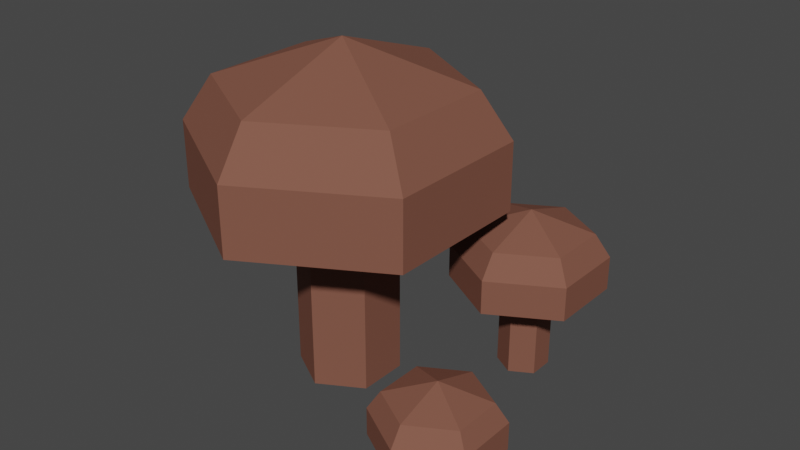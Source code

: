 # Source: SM_Prop_Mushroom_Natural_Group.blend  (saved by Blender 3.1.7; exported with 4.5.12 LTS)
import bpy
from mathutils import Matrix  # noqa: F401  (used for matrix-valued properties, if any)

bpy.ops.wm.read_factory_settings(use_empty=True)
scene = bpy.context.scene
scene.name = 'Scene'

# ---- collections
col_collection = bpy.data.collections.new('Collection'); scene.collection.children.link(col_collection)

# ---- materials (node trees are filled in below, after node groups)
mat_m_basic_fungi = bpy.data.materials.new('M_Basic_Fungi')
mat_m_basic_fungi.alpha_threshold = 0.0
mat_m_basic_fungi.use_transparent_shadow = False
mat_m_basic_fungi.line_color = (0.0, 0.0, 0.0, 1.0)

# ---- material node trees
mat_m_basic_fungi.use_nodes = True; mat_m_basic_fungi.node_tree.nodes.clear()
_N = mat_m_basic_fungi.node_tree.nodes; _L = mat_m_basic_fungi.node_tree.links
n0 = _N.new('ShaderNodeOutputMaterial'); n0.name = 'Material Output'; n0.location = (300, 300)
n1 = _N.new('ShaderNodeBsdfPrincipled'); n1.name = 'Principled BSDF'; n1.location = (10, 300)
n1.distribution = 'GGX'
n1.subsurface_method = 'RANDOM_WALK_SKIN'
n1.inputs[0].default_value = (0.2138, 0.08785, 0.06021, 1.0)
n1.inputs[2].default_value = 0.75
n1.inputs[3].default_value = 1.45
n1.inputs[13].default_value = 0.1
n1.inputs[27].default_value = (0.0, 0.0, 0.0, 1.0)
n1.inputs[28].default_value = 1.0
_L.new(n1.outputs[0], n0.inputs[0])
n0.is_active_output = True

# ---- world
world_world = bpy.data.worlds.new('World'); scene.world = world_world
world_world.use_nodes = True; world_world.node_tree.nodes.clear()
_N = world_world.node_tree.nodes; _L = world_world.node_tree.links
n0 = _N.new('ShaderNodeOutputWorld'); n0.name = 'World Output'; n0.location = (300, 300)
n1 = _N.new('ShaderNodeBackground'); n1.name = 'Background'; n1.location = (10, 300)
n1.inputs[0].default_value = (0.05088, 0.05088, 0.05088, 1.0)
_L.new(n1.outputs[0], n0.inputs[0])
n0.is_active_output = True
world_world.color = (0.05088, 0.05088, 0.05088)
world_world.use_sun_shadow = False
world_world.sun_shadow_jitter_overblur = 0.0

# ---- meshes
me_cylinder = bpy.data.meshes.new('Cylinder')
me_cylinder.from_pydata([(0.0, 0.25, 0.0), (0.0, 0.25, 1.0), (0.2165, 0.125, 0.0), (0.2165, 0.125, 1.0), (0.2165, -0.125, 0.0), (0.2165, -0.125, 1.0), (-2.186e-08, -0.25, 0.0), (-2.186e-08, -0.25, 1.0), (-0.2165, -0.125, 0.0), (-0.2165, -0.125, 1.0), (-0.2165, 0.125, 0.0), (-0.2165, 0.125, 1.0), (9.934e-09, 0.75, 0.886), (0.6495, 0.375, 0.886), (0.6495, -0.375, 0.886), (-5.563e-08, -0.75, 0.886), (-0.6495, -0.375, 0.886), (-0.6495, 0.375, 0.886), (9.934e-09, 0.75, 1.225), (0.6495, 0.375, 1.225), (0.6495, -0.375, 1.225), (-5.563e-08, -0.75, 1.225), (-0.6495, -0.375, 1.225), (-0.6495, 0.375, 1.225), (7.947e-09, 0.6, 1.452), (0.5196, 0.3, 1.452), (0.5196, -0.3, 1.452), (-4.451e-08, -0.6, 1.452), (-0.5196, -0.3, 1.452), (-0.5196, 0.3, 1.452), (0.0, -1.987e-08, 1.658), (0.6491, 0.6769, 2.98e-08), (0.6491, 0.6769, 0.5), (0.7573, 0.6144, 2.98e-08), (0.7573, 0.6144, 0.5), (0.7573, 0.4894, 2.98e-08), (0.7573, 0.4894, 0.5), (0.6491, 0.4269, 2.98e-08), (0.6491, 0.4269, 0.5), (0.5408, 0.4894, 2.98e-08), (0.5408, 0.4894, 0.5), (0.5408, 0.6144, 2.98e-08), (0.5408, 0.6144, 0.5), (0.6491, 0.9269, 0.443), (0.9738, 0.7394, 0.443), (0.9738, 0.3644, 0.443), (0.6491, 0.1769, 0.443), (0.3243, 0.3644, 0.443), (0.3243, 0.7394, 0.443), (0.6491, 0.9269, 0.6123), (0.9738, 0.7394, 0.6123), (0.9738, 0.3644, 0.6123), (0.6491, 0.1769, 0.6123), (0.3243, 0.3644, 0.6123), (0.3243, 0.7394, 0.6123), (0.6491, 0.8519, 0.7262), (0.9089, 0.7019, 0.7262), (0.9089, 0.4019, 0.7262), (0.6491, 0.2519, 0.7262), (0.3893, 0.4019, 0.7262), (0.3893, 0.7019, 0.7262), (0.6491, 0.5519, 0.8288), (0.9774, -0.4675, 2.98e-08), (0.9774, -0.4675, 0.375), (1.059, -0.5143, 2.98e-08), (1.059, -0.5143, 0.375), (1.059, -0.6081, 2.98e-08), (1.059, -0.6081, 0.375), (0.9774, -0.655, 2.98e-08), (0.9774, -0.655, 0.375), (0.8962, -0.6081, 2.98e-08), (0.8962, -0.6081, 0.375), (0.8962, -0.5143, 2.98e-08), (0.8962, -0.5143, 0.375), (0.9774, -0.28, 0.3322), (1.221, -0.4206, 0.3322), (1.221, -0.7018, 0.3322), (0.9774, -0.8425, 0.3322), (0.7338, -0.7018, 0.3322), (0.7338, -0.4206, 0.3322), (0.9774, -0.28, 0.4592), (1.221, -0.4206, 0.4592), (1.221, -0.7018, 0.4592), (0.9774, -0.8425, 0.4592), (0.7338, -0.7018, 0.4592), (0.7338, -0.4206, 0.4592), (0.9774, -0.3362, 0.5447), (1.172, -0.4487, 0.5447), (1.172, -0.6737, 0.5447), (0.9774, -0.7862, 0.5447), (0.7825, -0.6737, 0.5447), (0.7825, -0.4487, 0.5447), (0.9774, -0.5612, 0.6216)], [], [(0, 1, 3, 2), (2, 3, 5, 4), (4, 5, 7, 6), (6, 7, 9, 8), (1, 11, 17, 12), (8, 9, 11, 10), (10, 11, 1, 0), (0, 2, 4, 6, 8, 10), (9, 7, 15, 16), (5, 3, 13, 14), (11, 9, 16, 17), (3, 1, 12, 13), (7, 5, 14, 15), (17, 16, 22, 23), (15, 14, 20, 21), (13, 12, 18, 19), (12, 17, 23, 18), (16, 15, 21, 22), (14, 13, 19, 20), (18, 23, 29, 24), (22, 21, 27, 28), (20, 19, 25, 26), (23, 22, 28, 29), (21, 20, 26, 27), (19, 18, 24, 25), (28, 27, 30), (26, 25, 30), (29, 28, 30), (27, 26, 30), (25, 24, 30), (24, 29, 30), (31, 32, 34, 33), (33, 34, 36, 35), (35, 36, 38, 37), (37, 38, 40, 39), (32, 42, 48, 43), (39, 40, 42, 41), (41, 42, 32, 31), (31, 33, 35, 37, 39, 41), (40, 38, 46, 47), (36, 34, 44, 45), (42, 40, 47, 48), (34, 32, 43, 44), (38, 36, 45, 46), (48, 47, 53, 54), (46, 45, 51, 52), (44, 43, 49, 50), (43, 48, 54, 49), (47, 46, 52, 53), (45, 44, 50, 51), (49, 54, 60, 55), (53, 52, 58, 59), (51, 50, 56, 57), (54, 53, 59, 60), (52, 51, 57, 58), (50, 49, 55, 56), (59, 58, 61), (57, 56, 61), (60, 59, 61), (58, 57, 61), (56, 55, 61), (55, 60, 61), (62, 63, 65, 64), (64, 65, 67, 66), (66, 67, 69, 68), (68, 69, 71, 70), (63, 73, 79, 74), (70, 71, 73, 72), (72, 73, 63, 62), (62, 64, 66, 68, 70, 72), (71, 69, 77, 78), (67, 65, 75, 76), (73, 71, 78, 79), (65, 63, 74, 75), (69, 67, 76, 77), (79, 78, 84, 85), (77, 76, 82, 83), (75, 74, 80, 81), (74, 79, 85, 80), (78, 77, 83, 84), (76, 75, 81, 82), (80, 85, 91, 86), (84, 83, 89, 90), (82, 81, 87, 88), (85, 84, 90, 91), (83, 82, 88, 89), (81, 80, 86, 87), (90, 89, 92), (88, 87, 92), (91, 90, 92), (89, 88, 92), (87, 86, 92), (86, 91, 92)])
_uv = me_cylinder.uv_layers.new(name='UVMap')
_uv.uv.foreach_set('vector', [1.0, 0.5, 1.0, 1.0, 0.8333, 1.0, 0.8333, 0.5, 0.8333, 0.5, 0.8333, 1.0, 0.6667, 1.0, 0.6667, 0.5, 0.6667, 0.5, 0.6667, 1.0, 0.5, 1.0, 0.5, 0.5, 0.5, 0.5, 0.5, 1.0, 0.3333, 1.0, 0.3333, 0.5, -8.941e-08, 1.0, 0.1667, 1.0, 0.1667, 1.0, -8.941e-08, 1.0, 0.3333, 0.5, 0.3333, 1.0, 0.1667, 1.0, 0.1667, 0.5, 0.1667, 0.5, 0.1667, 1.0, -8.941e-08, 1.0, -8.941e-08, 0.5, 0.75, 0.49, 0.9578, 0.37, 0.9578, 0.13, 0.75, 0.01, 0.5422, 0.13, 0.5422, 0.37, 0.3333, 1.0, 0.5, 1.0, 0.5, 1.0, 0.3333, 1.0, 0.6667, 1.0, 0.8333, 1.0, 0.8333, 1.0, 0.6667, 1.0, 0.1667, 1.0, 0.3333, 1.0, 0.3333, 1.0, 0.1667, 1.0, 0.8333, 1.0, 1.0, 1.0, 1.0, 1.0, 0.8333, 1.0, 0.5, 1.0, 0.6667, 1.0, 0.6667, 1.0, 0.5, 1.0, 0.1667, 1.0, 0.3333, 1.0, 0.3333, 1.0, 0.1667, 1.0, 0.5, 1.0, 0.6667, 1.0, 0.6667, 1.0, 0.5, 1.0, 0.8333, 1.0, 1.0, 1.0, 1.0, 1.0, 0.8333, 1.0, -8.941e-08, 1.0, 0.1667, 1.0, 0.1667, 1.0, -8.941e-08, 1.0, 0.3333, 1.0, 0.5, 1.0, 0.5, 1.0, 0.3333, 1.0, 0.6667, 1.0, 0.8333, 1.0, 0.8333, 1.0, 0.6667, 1.0, -8.941e-08, 1.0, 0.1667, 1.0, 0.1667, 1.0, -8.941e-08, 1.0, 0.3333, 1.0, 0.5, 1.0, 0.5, 1.0, 0.3333, 1.0, 0.6667, 1.0, 0.8333, 1.0, 0.8333, 1.0, 0.6667, 1.0, 0.1667, 1.0, 0.3333, 1.0, 0.3333, 1.0, 0.1667, 1.0, 0.5, 1.0, 0.6667, 1.0, 0.6667, 1.0, 0.5, 1.0, 0.8333, 1.0, 1.0, 1.0, 1.0, 1.0, 0.8333, 1.0, 0.3333, 1.0, 0.5, 1.0, 0.3333, 1.0, 0.6667, 1.0, 0.8333, 1.0, 0.6667, 1.0, 0.1667, 1.0, 0.3333, 1.0, 0.1667, 1.0, 0.5, 1.0, 0.6667, 1.0, 0.5, 1.0, 0.8333, 1.0, 1.0, 1.0, 0.8333, 1.0, -8.941e-08, 1.0, 0.1667, 1.0, -8.941e-08, 1.0, 1.0, 0.5, 1.0, 1.0, 0.8333, 1.0, 0.8333, 0.5, 0.8333, 0.5, 0.8333, 1.0, 0.6667, 1.0, 0.6667, 0.5, 0.6667, 0.5, 0.6667, 1.0, 0.5, 1.0, 0.5, 0.5, 0.5, 0.5, 0.5, 1.0, 0.3333, 1.0, 0.3333, 0.5, -8.941e-08, 1.0, 0.1667, 1.0, 0.1667, 1.0, -8.941e-08, 1.0, 0.3333, 0.5, 0.3333, 1.0, 0.1667, 1.0, 0.1667, 0.5, 0.1667, 0.5, 0.1667, 1.0, -8.941e-08, 1.0, -8.941e-08, 0.5, 0.75, 0.49, 0.9578, 0.37, 0.9578, 0.13, 0.75, 0.01, 0.5422, 0.13, 0.5422, 0.37, 0.3333, 1.0, 0.5, 1.0, 0.5, 1.0, 0.3333, 1.0, 0.6667, 1.0, 0.8333, 1.0, 0.8333, 1.0, 0.6667, 1.0, 0.1667, 1.0, 0.3333, 1.0, 0.3333, 1.0, 0.1667, 1.0, 0.8333, 1.0, 1.0, 1.0, 1.0, 1.0, 0.8333, 1.0, 0.5, 1.0, 0.6667, 1.0, 0.6667, 1.0, 0.5, 1.0, 0.1667, 1.0, 0.3333, 1.0, 0.3333, 1.0, 0.1667, 1.0, 0.5, 1.0, 0.6667, 1.0, 0.6667, 1.0, 0.5, 1.0, 0.8333, 1.0, 1.0, 1.0, 1.0, 1.0, 0.8333, 1.0, -8.941e-08, 1.0, 0.1667, 1.0, 0.1667, 1.0, -8.941e-08, 1.0, 0.3333, 1.0, 0.5, 1.0, 0.5, 1.0, 0.3333, 1.0, 0.6667, 1.0, 0.8333, 1.0, 0.8333, 1.0, 0.6667, 1.0, -8.941e-08, 1.0, 0.1667, 1.0, 0.1667, 1.0, -8.941e-08, 1.0, 0.3333, 1.0, 0.5, 1.0, 0.5, 1.0, 0.3333, 1.0, 0.6667, 1.0, 0.8333, 1.0, 0.8333, 1.0, 0.6667, 1.0, 0.1667, 1.0, 0.3333, 1.0, 0.3333, 1.0, 0.1667, 1.0, 0.5, 1.0, 0.6667, 1.0, 0.6667, 1.0, 0.5, 1.0, 0.8333, 1.0, 1.0, 1.0, 1.0, 1.0, 0.8333, 1.0, 0.3333, 1.0, 0.5, 1.0, 0.3333, 1.0, 0.6667, 1.0, 0.8333, 1.0, 0.6667, 1.0, 0.1667, 1.0, 0.3333, 1.0, 0.1667, 1.0, 0.5, 1.0, 0.6667, 1.0, 0.5, 1.0, 0.8333, 1.0, 1.0, 1.0, 0.8333, 1.0, -8.941e-08, 1.0, 0.1667, 1.0, -8.941e-08, 1.0, 1.0, 0.5, 1.0, 1.0, 0.8333, 1.0, 0.8333, 0.5, 0.8333, 0.5, 0.8333, 1.0, 0.6667, 1.0, 0.6667, 0.5, 0.6667, 0.5, 0.6667, 1.0, 0.5, 1.0, 0.5, 0.5, 0.5, 0.5, 0.5, 1.0, 0.3333, 1.0, 0.3333, 0.5, -8.941e-08, 1.0, 0.1667, 1.0, 0.1667, 1.0, -8.941e-08, 1.0, 0.3333, 0.5, 0.3333, 1.0, 0.1667, 1.0, 0.1667, 0.5, 0.1667, 0.5, 0.1667, 1.0, -8.941e-08, 1.0, -8.941e-08, 0.5, 0.75, 0.49, 0.9578, 0.37, 0.9578, 0.13, 0.75, 0.01, 0.5422, 0.13, 0.5422, 0.37, 0.3333, 1.0, 0.5, 1.0, 0.5, 1.0, 0.3333, 1.0, 0.6667, 1.0, 0.8333, 1.0, 0.8333, 1.0, 0.6667, 1.0, 0.1667, 1.0, 0.3333, 1.0, 0.3333, 1.0, 0.1667, 1.0, 0.8333, 1.0, 1.0, 1.0, 1.0, 1.0, 0.8333, 1.0, 0.5, 1.0, 0.6667, 1.0, 0.6667, 1.0, 0.5, 1.0, 0.1667, 1.0, 0.3333, 1.0, 0.3333, 1.0, 0.1667, 1.0, 0.5, 1.0, 0.6667, 1.0, 0.6667, 1.0, 0.5, 1.0, 0.8333, 1.0, 1.0, 1.0, 1.0, 1.0, 0.8333, 1.0, -8.941e-08, 1.0, 0.1667, 1.0, 0.1667, 1.0, -8.941e-08, 1.0, 0.3333, 1.0, 0.5, 1.0, 0.5, 1.0, 0.3333, 1.0, 0.6667, 1.0, 0.8333, 1.0, 0.8333, 1.0, 0.6667, 1.0, -8.941e-08, 1.0, 0.1667, 1.0, 0.1667, 1.0, -8.941e-08, 1.0, 0.3333, 1.0, 0.5, 1.0, 0.5, 1.0, 0.3333, 1.0, 0.6667, 1.0, 0.8333, 1.0, 0.8333, 1.0, 0.6667, 1.0, 0.1667, 1.0, 0.3333, 1.0, 0.3333, 1.0, 0.1667, 1.0, 0.5, 1.0, 0.6667, 1.0, 0.6667, 1.0, 0.5, 1.0, 0.8333, 1.0, 1.0, 1.0, 1.0, 1.0, 0.8333, 1.0, 0.3333, 1.0, 0.5, 1.0, 0.3333, 1.0, 0.6667, 1.0, 0.8333, 1.0, 0.6667, 1.0, 0.1667, 1.0, 0.3333, 1.0, 0.1667, 1.0, 0.5, 1.0, 0.6667, 1.0, 0.5, 1.0, 0.8333, 1.0, 1.0, 1.0, 0.8333, 1.0, -8.941e-08, 1.0, 0.1667, 1.0, -8.941e-08, 1.0])
me_cylinder.materials.append(mat_m_basic_fungi)
me_cylinder.use_remesh_fix_poles = True
me_cylinder.use_remesh_preserve_attributes = False
me_cylinder.update()

# ---- objects
ob_sm_prop_mushroom_natural_group = bpy.data.objects.new('SM_Prop_Mushroom_Natural_Group', me_cylinder)

# ---- transforms, parenting, visibility, modifiers, constraints
ob_sm_prop_mushroom_natural_group.location = (-0.1867, 0.0, 0.0)
ob_sm_prop_mushroom_natural_group.scale = (0.5, 0.5, 0.5)

# ---- collection membership
col_collection.objects.link(ob_sm_prop_mushroom_natural_group)

# ---- scene / render settings (as saved in the file)
scene.frame_start = 1; scene.frame_end = 250; scene.frame_set(1)
scene.render.engine = 'BLENDER_EEVEE_NEXT'
scene.cycles.sampling_pattern = 'TABULATED_SOBOL'
scene.cycles.use_light_tree = False
scene.view_settings.view_transform = 'Filmic'
bpy.context.view_layer.update()

# ---- added for rendering (the .blend has no active camera and no usable light): camera, sun
cam_auto = bpy.data.cameras.new('AutoCamera')
cam_auto.lens = 50.0
cam_auto.sensor_width = 36.0
cam_auto.clip_end = 1000.0
ob_auto_camera = bpy.data.objects.new('AutoCamera', cam_auto)
scene.collection.objects.link(ob_auto_camera)
ob_auto_camera.location = (1.3728, -1.6788, 1.54768)
ob_auto_camera.rotation_euler = (1.09748, -7.21219e-08, 0.694738)
scene.camera = ob_auto_camera
light_auto_sun = bpy.data.lights.new('AutoSun', 'SUN')
light_auto_sun.energy = 3.0
light_auto_sun.angle = 0.0523599
ob_auto_sun = bpy.data.objects.new('AutoSun', light_auto_sun)
scene.collection.objects.link(ob_auto_sun)
ob_auto_sun.rotation_euler = (0.872665, 0.174533, 0.523599)
bpy.context.view_layer.update()
